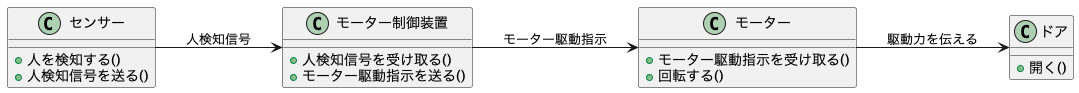

The diagram above was rendered by PlantUML. Its source (embedded in the PNG):
@startuml
left to right direction

class センサー {
  +人を検知する()
  +人検知信号を送る()
}

class モーター制御装置 {
  +人検知信号を受け取る()
  +モーター駆動指示を送る()
}

class モーター {
  +モーター駆動指示を受け取る()
  +回転する()
}

class ドア {
  +開く()
}

センサー --> モーター制御装置 : 人検知信号
モーター制御装置 --> モーター : モーター駆動指示
モーター --> ドア : 駆動力を伝える

@enduml